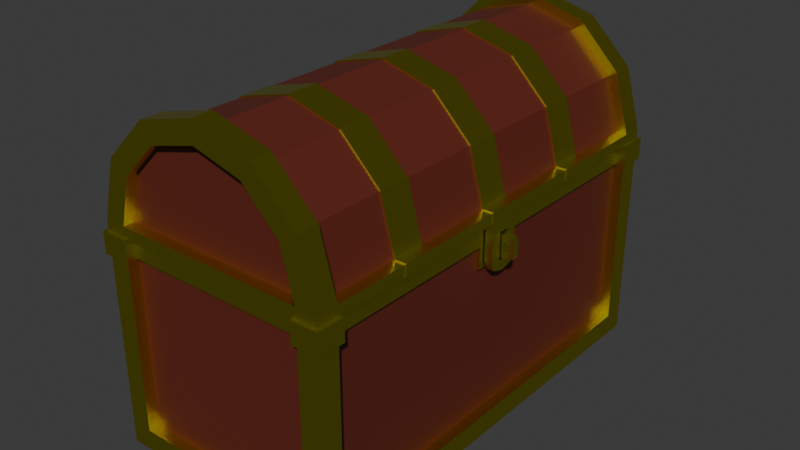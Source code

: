 # Source: Chest.blend  (saved by Blender 4.3.32; exported with 4.5.12 LTS)
import bpy
from mathutils import Matrix  # noqa: F401  (used for matrix-valued properties, if any)

bpy.ops.wm.read_factory_settings(use_empty=True)
scene = bpy.context.scene
scene.name = 'Scene'

# ---- collections
col_collection = bpy.data.collections.new('Collection'); scene.collection.children.link(col_collection)

# ---- materials (node trees are filled in below, after node groups)
mat_gold = bpy.data.materials.new('Gold')
mat_wood = bpy.data.materials.new('Wood')

# ---- material node trees
mat_gold.use_nodes = True; mat_gold.node_tree.nodes.clear()
_N = mat_gold.node_tree.nodes; _L = mat_gold.node_tree.links
n0 = _N.new('ShaderNodeBsdfPrincipled'); n0.name = 'Principled BSDF'; n0.location = (10, 300)
n0.inputs[0].default_value = (0.8001, 0.7569, 0.0, 1.0)
n0.inputs[1].default_value = 1.0
n0.inputs[2].default_value = 0.2642
n1 = _N.new('ShaderNodeOutputMaterial'); n1.name = 'Material Output'; n1.location = (300, 300)
_L.new(n0.outputs[0], n1.inputs[0])
n1.is_active_output = True
mat_wood.use_nodes = True; mat_wood.node_tree.nodes.clear()
_N = mat_wood.node_tree.nodes; _L = mat_wood.node_tree.links
n0 = _N.new('ShaderNodeBsdfPrincipled'); n0.name = 'Principled BSDF'; n0.location = (10, 300)
n0.inputs[0].default_value = (0.1233, 0.01965, 0.01054, 1.0)
n1 = _N.new('ShaderNodeOutputMaterial'); n1.name = 'Material Output'; n1.location = (300, 300)
_L.new(n0.outputs[0], n1.inputs[0])
n1.is_active_output = True

# ---- world
world_world = bpy.data.worlds.new('World'); scene.world = world_world
world_world.use_nodes = True; world_world.node_tree.nodes.clear()
_N = world_world.node_tree.nodes; _L = world_world.node_tree.links
n0 = _N.new('ShaderNodeOutputWorld'); n0.name = 'World Output'; n0.location = (300, 300)
n1 = _N.new('ShaderNodeBackground'); n1.name = 'Background'; n1.location = (10, 300)
n1.inputs[0].default_value = (0.05088, 0.05088, 0.05088, 1.0)
_L.new(n1.outputs[0], n0.inputs[0])
n0.is_active_output = True
world_world.color = (0.05088, 0.05088, 0.05088)
world_world.sun_shadow_jitter_overblur = 0.0

# ---- meshes
me_cube_023 = bpy.data.meshes.new('Cube.023')
me_cube_023.from_pydata([(-0.6929, 0.0, 0.4188), (-0.8473, 0.0, 2.404), (-0.5172, 1.5, 0.5559), (-0.6977, 1.5, 2.293), (0.6083, 0.0, 0.5235), (0.4539, 0.0, 2.508), (0.4587, 1.5, 0.6345), (0.2782, 1.5, 2.371), (-0.6628, 0.9367, 0.4423), (-1.122, 0.0, 1.819), (-0.8217, 0.9367, 2.385), (-0.7276, 1.61, 1.559), (-0.03782, 1.61, 0.5137), (-0.2012, 1.61, 2.413), (0.5466, 1.61, 1.379), (0.5827, 0.9367, 0.5425), (0.4238, 0.9367, 2.485), (0.9046, 0.0, 1.039), (-0.06195, 0.0, 0.2851), (-0.177, 0.0, 2.642), (-1.085, 0.9475, 1.822), (-0.09051, 1.84, 1.469), (0.867, 0.9475, 1.036), (-0.05892, 0.9475, 0.3138), (-0.1801, 0.9475, 2.613), (-0.327, 1.276, 1.048), (-0.3302, 1.311, 0.9667), (-0.3827, 1.395, 0.9175), (-0.4537, 1.48, 0.9288), (-0.5017, 1.514, 0.9939), (-0.4985, 1.48, 1.075), (-0.446, 1.395, 1.124), (-0.375, 1.311, 1.113), (-0.5172, -1.5, 0.5559), (-0.6977, -1.5, 2.293), (0.4587, -1.5, 0.6345), (0.2782, -1.5, 2.371), (-0.6628, -0.9367, 0.4423), (-0.8217, -0.9367, 2.385), (-0.7276, -1.61, 1.559), (-0.03782, -1.61, 0.5137), (-0.2012, -1.61, 2.413), (0.5466, -1.61, 1.379), (0.5827, -0.9367, 0.5425), (0.4238, -0.9367, 2.485), (-1.085, -0.9475, 1.822), (-0.09051, -1.84, 1.469), (0.867, -0.9475, 1.036), (-0.05892, -0.9475, 0.3138), (-0.1801, -0.9475, 2.613), (-0.327, -1.276, 1.048), (-0.3302, -1.311, 0.9667), (-0.3827, -1.395, 0.9175), (-0.4537, -1.48, 0.9288), (-0.5017, -1.514, 0.9939), (-0.4985, -1.48, 1.075), (-0.446, -1.395, 1.124), (-0.375, -1.311, 1.113)], [], [(0, 9, 20, 8), (9, 1, 10, 20), (20, 10, 3, 11), (8, 20, 11, 2), (2, 11, 21, 12), (11, 3, 13, 21), (21, 13, 7, 14), (12, 21, 14, 6), (6, 14, 22, 15), (14, 7, 16, 22), (22, 16, 5, 17), (15, 22, 17, 4), (2, 12, 23, 8), (12, 6, 15, 23), (23, 15, 4, 18), (8, 23, 18, 0), (7, 13, 24, 16), (13, 3, 10, 24), (24, 10, 1, 19), (16, 24, 19, 5), (26, 25, 32, 31, 30, 29, 28, 27), (0, 37, 45, 9), (9, 45, 38, 1), (45, 39, 34, 38), (37, 33, 39, 45), (33, 40, 46, 39), (39, 46, 41, 34), (46, 42, 36, 41), (40, 35, 42, 46), (35, 43, 47, 42), (42, 47, 44, 36), (47, 17, 5, 44), (43, 4, 17, 47), (33, 37, 48, 40), (40, 48, 43, 35), (48, 18, 4, 43), (37, 0, 18, 48), (36, 44, 49, 41), (41, 49, 38, 34), (49, 19, 1, 38), (44, 5, 19, 49), (51, 52, 53, 54, 55, 56, 57, 50)])
_uv = me_cube_023.uv_layers.new(name='UVMap')
_uv.uv.foreach_set('vector', [0.375, 0.0, 0.5, 0.0, 0.5, 0.125, 0.375, 0.125, 0.5, 0.0, 0.625, 0.0, 0.625, 0.125, 0.5, 0.125, 0.5, 0.125, 0.625, 0.125, 0.625, 0.25, 0.5, 0.25, 0.375, 0.125, 0.5, 0.125, 0.5, 0.25, 0.375, 0.25, 0.375, 0.25, 0.5, 0.25, 0.5, 0.375, 0.375, 0.375, 0.5, 0.25, 0.625, 0.25, 0.625, 0.375, 0.5, 0.375, 0.5, 0.375, 0.625, 0.375, 0.625, 0.5, 0.5, 0.5, 0.375, 0.375, 0.5, 0.375, 0.5, 0.5, 0.375, 0.5, 0.375, 0.5, 0.5, 0.5, 0.5, 0.625, 0.375, 0.625, 0.5, 0.5, 0.625, 0.5, 0.625, 0.625, 0.5, 0.625, 0.5, 0.625, 0.625, 0.625, 0.625, 0.75, 0.5, 0.75, 0.375, 0.625, 0.5, 0.625, 0.5, 0.75, 0.375, 0.75, 0.125, 0.5, 0.25, 0.5, 0.25, 0.625, 0.125, 0.625, 0.25, 0.5, 0.375, 0.5, 0.375, 0.625, 0.25, 0.625, 0.25, 0.625, 0.375, 0.625, 0.375, 0.75, 0.25, 0.75, 0.125, 0.625, 0.25, 0.625, 0.25, 0.75, 0.125, 0.75, 0.625, 0.5, 0.75, 0.5, 0.75, 0.625, 0.625, 0.625, 0.75, 0.5, 0.875, 0.5, 0.875, 0.625, 0.75, 0.625, 0.75, 0.625, 0.875, 0.625, 0.875, 0.75, 0.75, 0.75, 0.625, 0.625, 0.75, 0.625, 0.75, 0.75, 0.625, 0.75, 0.4197, 0.4197, 0.25, 0.49, 0.08029, 0.4197, 0.01, 0.25, 0.08029, 0.08029, 0.25, 0.01, 0.4197, 0.08029, 0.49, 0.25, 0.375, 0.0, 0.375, 0.125, 0.5, 0.125, 0.5, 0.0, 0.5, 0.0, 0.5, 0.125, 0.625, 0.125, 0.625, 0.0, 0.5, 0.125, 0.5, 0.25, 0.625, 0.25, 0.625, 0.125, 0.375, 0.125, 0.375, 0.25, 0.5, 0.25, 0.5, 0.125, 0.375, 0.25, 0.375, 0.375, 0.5, 0.375, 0.5, 0.25, 0.5, 0.25, 0.5, 0.375, 0.625, 0.375, 0.625, 0.25, 0.5, 0.375, 0.5, 0.5, 0.625, 0.5, 0.625, 0.375, 0.375, 0.375, 0.375, 0.5, 0.5, 0.5, 0.5, 0.375, 0.375, 0.5, 0.375, 0.625, 0.5, 0.625, 0.5, 0.5, 0.5, 0.5, 0.5, 0.625, 0.625, 0.625, 0.625, 0.5, 0.5, 0.625, 0.5, 0.75, 0.625, 0.75, 0.625, 0.625, 0.375, 0.625, 0.375, 0.75, 0.5, 0.75, 0.5, 0.625, 0.125, 0.5, 0.125, 0.625, 0.25, 0.625, 0.25, 0.5, 0.25, 0.5, 0.25, 0.625, 0.375, 0.625, 0.375, 0.5, 0.25, 0.625, 0.25, 0.75, 0.375, 0.75, 0.375, 0.625, 0.125, 0.625, 0.125, 0.75, 0.25, 0.75, 0.25, 0.625, 0.625, 0.5, 0.625, 0.625, 0.75, 0.625, 0.75, 0.5, 0.75, 0.5, 0.75, 0.625, 0.875, 0.625, 0.875, 0.5, 0.75, 0.625, 0.75, 0.75, 0.875, 0.75, 0.875, 0.625, 0.625, 0.625, 0.625, 0.75, 0.75, 0.75, 0.75, 0.625, 0.4197, 0.4197, 0.49, 0.25, 0.4197, 0.08029, 0.25, 0.01, 0.08029, 0.08029, 0.01, 0.25, 0.08029, 0.4197, 0.25, 0.49])
me_cube_023.materials.append(mat_gold)
me_cube_023.update()
me_cube_028 = bpy.data.meshes.new('Cube.028')
me_cube_028.from_pydata([(-0.0001459, -2.416e-06, -7.059e-07), (-0.000108, 0.15, 7.246e-07), (-0.0001459, -2.416e-06, -0.44), (-0.0001459, -2.416e-06, -0.34), (-0.000108, 0.15, -0.34), (-0.0001459, -2.416e-06, -0.09), (-0.000108, 0.15, -0.09), (-0.0001268, 0.045, -0.34), (-0.0001268, 0.045, -0.09), (-0.07015, -2.416e-06, -7.059e-07), (-0.07011, 0.15, 7.246e-07), (-0.07015, -2.416e-06, -0.44), (-0.07015, -2.416e-06, -0.34), (-0.07011, 0.15, -0.34), (-0.07015, -2.416e-06, -0.09), (-0.07011, 0.15, -0.09), (-0.07013, 0.045, -0.34), (-0.07013, 0.045, -0.09), (-0.000108, 0.15, -0.34), (-0.0001383, 0.03, -0.44), (-0.0001168, 0.1149, -0.4107), (-0.07014, 0.03, -0.44), (-0.07011, 0.15, -0.34), (-0.07012, 0.1149, -0.4107)], [], [(18, 22, 13, 4), (8, 7, 4, 6), (0, 5, 8, 6, 1), (3, 2, 19, 20, 18, 4, 7), (1, 10, 9, 0), (6, 15, 10, 1), (4, 13, 15, 6), (8, 17, 16, 7), (5, 14, 17, 8), (7, 16, 12, 3), (9, 10, 15, 13, 22, 23, 21, 11, 12, 16, 17, 14), (18, 20, 23, 22), (20, 19, 21, 23), (2, 11, 21, 19)])
_uv = me_cube_028.uv_layers.new(name='UVMap')
_uv.uv.foreach_set('vector', [0.625, 0.7187, 0.625, 0.7187, 0.625, 0.7187, 0.625, 0.7187, 0.625, 0.7344, 0.625, 0.7344, 0.625, 0.7187, 0.625, 0.7187, 0.625, 0.75, 0.625, 0.75, 0.625, 0.7344, 0.625, 0.7187, 0.625, 0.7187, 0.625, 0.75, 0.625, 0.75, 0.625, 0.7437, 0.625, 0.7211, 0.625, 0.7187, 0.625, 0.7187, 0.625, 0.7344, 0.625, 0.7187, 0.625, 0.7187, 0.625, 0.75, 0.625, 0.75, 0.625, 0.7187, 0.625, 0.7187, 0.625, 0.7187, 0.625, 0.7187, 0.625, 0.7187, 0.625, 0.7187, 0.625, 0.7187, 0.625, 0.7187, 0.625, 0.7344, 0.625, 0.7344, 0.625, 0.7344, 0.625, 0.7344, 0.625, 0.75, 0.625, 0.75, 0.625, 0.7344, 0.625, 0.7344, 0.625, 0.7344, 0.625, 0.7344, 0.625, 0.75, 0.625, 0.75, 0.625, 0.75, 0.625, 0.7187, 0.625, 0.7187, 0.625, 0.7187, 0.625, 0.7187, 0.625, 0.7211, 0.625, 0.7437, 0.625, 0.75, 0.625, 0.75, 0.625, 0.7344, 0.625, 0.7344, 0.625, 0.75, 0.625, 0.7187, 0.625, 0.7211, 0.625, 0.7211, 0.625, 0.7187, 0.625, 0.7211, 0.625, 0.7437, 0.625, 0.7437, 0.625, 0.7211, 0.625, 0.75, 0.625, 0.75, 0.625, 0.7437, 0.625, 0.7437])
me_cube_028.materials.append(mat_gold)
me_cube_028.update()
me_cube_029 = bpy.data.meshes.new('Cube.029')
me_cube_029.from_pydata([(0.13, 2.0, 0.1), (1.93, 2.0, 0.1), (2.03, 1.9, 0.1), (0.03, 1.9, 0.1), (1.03, 2.0, 1.001), (0.2501, 2.0, 0.5503), (0.5797, 2.0, 0.8799), (1.48, 2.0, 0.8799), (1.81, 2.0, 0.5503), (1.03, 1.9, 1.1), (0.53, 1.9, 0.966), (0.164, 1.9, 0.6), (1.53, 1.9, 0.966), (1.896, 1.9, 0.6), (2.13, 2.0, 0.1), (2.13, 1.9, 0.1), (1.98, 1.9, 0.6483), (1.98, 2.0, 0.6483), (1.578, 1.9, 1.05), (1.578, 2.0, 1.05), (-0.07, 2.0, 0.1), (-0.07, 1.9, 0.1), (1.03, 2.0, 1.197), (1.03, 1.9, 1.197), (0.08032, 2.0, 0.6483), (0.08032, 1.9, 0.6483), (0.4817, 2.0, 1.05), (0.4817, 1.9, 1.05), (0.08032, 2.1, 0.6483), (-0.07, 2.1, 0.1), (1.03, 2.1, 1.1), (0.53, 2.1, 0.966), (0.164, 2.1, 0.6), (1.896, 2.1, 0.6), (1.53, 2.1, 0.966), (2.13, 2.1, 0.1), (1.98, 2.1, 0.6483), (0.03, 2.1, 0.1), (2.03, 2.1, 0.1), (1.578, 2.1, 1.05), (1.03, 2.1, 1.197), (0.4817, 2.1, 1.05), (1.03, 2.1, 1.001), (0.5797, 2.1, 0.8799), (0.2501, 2.1, 0.5503), (1.81, 2.1, 0.5503), (1.48, 2.1, 0.8799), (0.13, 2.1, 0.1), (1.93, 2.1, 0.1), (0.13, 0.0, 0.1), (1.93, 0.0, 0.1), (1.03, 0.0, 1.001), (0.2501, 0.0, 0.5503), (0.5797, 0.0, 0.8799), (1.48, 0.0, 0.8799), (1.81, 0.0, 0.5503), (1.81, 1.9, 0.5503), (1.93, 1.9, 0.1), (1.48, 1.9, 0.8799), (0.5797, 1.9, 0.8799), (1.03, 1.9, 1.001), (0.13, 1.9, 0.1), (0.2501, 1.9, 0.5503), (-0.07, 2.1, 0.0), (-0.07, 2.0, 0.0), (2.13, 2.0, 0.0), (2.13, 1.9, 0.0), (2.03, 1.9, 0.0), (0.03, 1.9, 0.0), (0.03, 0.0, 0.0), (-0.07, 1.9, 0.0), (2.03, 0.0, 0.0), (1.93, 2.1, 0.0), (1.93, 2.0, 0.0), (2.13, 2.1, 0.0), (0.13, 2.0, 0.0), (0.13, 2.1, 0.0), (2.03, 2.1, 0.0), (0.03, 2.1, 0.0), (1.93, 1.9, 0.0), (1.93, 0.0, 0.0), (0.13, 1.9, 0.0), (0.13, 0.0, 0.0), (1.03, 0.15, 1.1), (1.03, 0.9, 1.1), (1.03, 1.2, 1.1), (0.53, 1.2, 0.966), (0.53, 0.9, 0.966), (0.53, 0.15, 0.966), (0.164, 1.2, 0.6), (0.164, 0.9, 0.6), (0.164, 0.15, 0.6), (1.53, 0.15, 0.966), (1.53, 0.9, 0.966), (1.53, 1.2, 0.966), (1.896, 0.15, 0.6), (1.896, 0.9, 0.6), (1.896, 1.2, 0.6), (0.03, 1.2, 0.1), (0.03, 0.9, 0.1), (0.03, 0.15, 0.1), (2.03, 0.15, 0.1), (2.03, 0.9, 0.1), (2.03, 1.2, 0.1), (1.93, 1.2, 0.1), (1.93, 0.9, 0.1), (1.93, 0.15, 0.1), (1.03, 1.2, 1.001), (1.03, 0.9, 1.001), (1.03, 0.15, 1.001), (0.2501, 1.2, 0.5503), (0.2501, 0.9, 0.5503), (0.2501, 0.15, 0.5503), (1.81, 0.15, 0.5503), (1.81, 0.9, 0.5503), (1.81, 1.2, 0.5503), (1.48, 0.15, 0.8799), (1.48, 0.9, 0.8799), (1.48, 1.2, 0.8799), (0.5797, 0.15, 0.8799), (0.5797, 0.9, 0.8799), (0.5797, 1.2, 0.8799), (0.13, 0.15, 0.1), (0.13, 0.9, 0.1), (0.13, 1.2, 0.1), (0.03, 1.2, 0.0), (0.03, 0.9, 0.0), (0.03, 0.15, 0.0), (2.03, 0.15, 0.0), (2.03, 0.9, 0.0), (2.03, 1.2, 0.0), (1.93, 1.2, 0.0), (1.93, 0.9, 0.0), (1.93, 0.15, 0.0), (0.13, 0.15, 0.0), (0.13, 0.9, 0.0), (0.13, 1.2, 0.0), (-0.06996, 1.2, 0.1), (-0.06993, 0.9, 0.1), (-0.06989, 0.15, 0.1), (2.13, 0.15, 0.1), (2.13, 0.9, 0.1), (2.13, 1.2, 0.1), (2.13, 0.15, 0.0), (2.13, 0.9, 0.0), (2.13, 1.2, 0.0), (-0.06996, 1.2, 0.0), (-0.06993, 0.9, 0.0), (-0.06989, 0.15, 0.0), (2.06, 0.0, 0.0), (7.251e-05, 0.0, 0.0), (1.815e-05, 1.2, 0.0), (3.627e-05, 0.9, 0.0), (5.439e-05, 0.15, 0.0), (2.06, 0.15, 0.0), (2.06, 0.9, 0.0), (2.06, 1.2, 0.0), (0.5248, 0.0, 0.975), (1.03, 0.0, 1.11), (0.5248, 0.15, 0.975), (0.155, 0.0, 0.6052), (0.155, 0.15, 0.6052), (0.02233, 0.0, 0.11), (1.535, 0.0, 0.975), (1.905, 0.0, 0.6052), (2.038, 0.0, 0.11), (0.02233, 0.15, 0.11), (-0.07985, -2.416e-06, -0.01), (-0.07985, -2.416e-06, 0.11), (2.14, -2.416e-06, 0.11), (2.14, -2.416e-06, -0.01), (-0.07989, 0.15, 0.11), (-0.07989, 0.15, -0.009999), (1.03, 0.15, 1.11), (1.03, 0.9, 1.11), (1.03, 1.2, 1.11), (0.5248, 1.2, 0.975), (0.5248, 0.9, 0.975), (0.155, 1.2, 0.6052), (0.155, 0.9, 0.6052), (1.535, 0.15, 0.975), (1.535, 0.9, 0.975), (1.535, 1.2, 0.975), (1.905, 0.15, 0.6052), (1.905, 0.9, 0.6052), (1.905, 1.2, 0.6052), (0.02233, 1.2, 0.11), (0.02233, 0.9, 0.11), (2.038, 0.15, 0.11), (2.038, 0.9, 0.11), (2.038, 1.2, 0.11), (-0.07996, 1.2, 0.11), (-0.07993, 0.9, 0.11), (2.14, 0.15, 0.11), (2.14, 0.9, 0.11), (2.14, 1.2, 0.11), (2.14, 0.15, -0.009999), (2.14, 0.9, -0.01), (2.14, 1.2, -0.01), (-0.07996, 1.2, -0.01), (-0.07993, 0.9, -0.01), (-0.009982, 1.2, -0.01), (-0.009964, 0.9, -0.01), (-0.009945, 0.15, -0.01), (2.06, 0.15, -0.01), (2.06, 0.9, -0.01), (2.06, 1.2, -0.01), (2.06, 0.0, -0.01), (-0.009928, -1.208e-06, -0.01)], [], [(6, 5, 44, 43), (24, 26, 41, 28), (1, 0, 5, 6, 4, 7, 8), (4, 6, 43, 42), (17, 14, 35, 36), (93, 96, 184, 181), (148, 153, 203, 172), (97, 94, 182, 185), (89, 11, 3, 98), (86, 10, 11, 89), (85, 9, 10, 86), (20, 24, 28, 29), (19, 17, 36, 39), (17, 16, 15, 14), (13, 2, 15, 16), (19, 18, 16, 17), (7, 4, 42, 46), (12, 13, 16, 18), (22, 23, 18, 19), (9, 12, 18, 23), (25, 24, 20, 21), (3, 11, 25, 21), (27, 26, 24, 25), (11, 10, 27, 25), (23, 22, 26, 27), (10, 9, 23, 27), (26, 22, 40, 41), (22, 19, 39, 40), (1, 8, 45, 48), (5, 0, 47, 44), (30, 31, 41, 40), (32, 37, 29, 28), (34, 30, 40, 39), (38, 33, 36, 35), (33, 34, 39, 36), (31, 32, 28, 41), (42, 43, 31, 30), (43, 44, 32, 31), (45, 46, 34, 33), (44, 47, 37, 32), (48, 45, 33, 38), (46, 42, 30, 34), (8, 7, 46, 45), (113, 106, 50, 55), (116, 113, 55, 54), (119, 109, 51, 53), (109, 116, 54, 51), (122, 112, 52, 49), (119, 53, 52, 112), (6, 5, 62, 59), (0, 5, 62, 61), (4, 7, 58, 60), (6, 4, 60, 59), (7, 8, 56, 58), (8, 1, 57, 56), (20, 29, 63, 64), (0, 1, 48, 47), (38, 35, 74, 77), (61, 57, 56, 58, 60, 59, 62), (127, 134, 82, 69), (130, 131, 79, 67), (63, 78, 76, 75, 81, 68, 70, 64), (66, 67, 79, 73, 72, 77, 74, 65), (75, 73, 79, 81), (122, 49, 82, 134), (21, 20, 64, 70), (14, 15, 66, 65), (130, 67, 66, 145, 156), (29, 37, 78, 63), (37, 47, 76, 78), (104, 57, 79, 131), (35, 14, 65, 74), (57, 61, 81, 79), (48, 38, 77, 72), (47, 48, 72, 76), (137, 21, 70, 146), (152, 147, 200, 202), (73, 75, 76, 72), (101, 95, 183, 188), (146, 151, 201, 199), (98, 3, 21, 137), (96, 102, 189, 184), (100, 99, 138, 139), (140, 101, 188, 193), (2, 103, 142, 15), (103, 97, 185, 190), (102, 101, 140, 141), (68, 125, 151, 146, 70), (155, 144, 143, 154, 128, 129), (15, 142, 145, 66), (102, 141, 194, 189), (141, 140, 143, 144), (139, 138, 147, 148), (89, 98, 186, 178), (50, 106, 133, 80), (106, 105, 132, 133), (105, 104, 131, 132), (142, 103, 190, 195), (99, 90, 179, 187), (61, 124, 136, 81), (124, 123, 135, 136), (123, 122, 134, 135), (71, 80, 133, 128), (128, 133, 132, 129), (129, 132, 131, 130), (68, 81, 136, 125), (125, 136, 135, 126), (126, 135, 134, 127), (59, 121, 110, 62), (121, 120, 111, 110), (120, 119, 112, 111), (61, 62, 110, 124), (124, 110, 111, 123), (123, 111, 112, 122), (60, 58, 118, 107), (107, 118, 117, 108), (108, 117, 116, 109), (59, 60, 107, 121), (121, 107, 108, 120), (120, 108, 109, 119), (58, 56, 115, 118), (118, 115, 114, 117), (117, 114, 113, 116), (56, 57, 104, 115), (115, 104, 105, 114), (114, 105, 106, 113), (83, 84, 87, 88), (98, 137, 191, 186), (91, 100, 166, 161), (88, 87, 90, 91), (91, 90, 99, 100), (138, 99, 187, 192), (13, 97, 103, 2), (86, 89, 178, 176), (96, 95, 101, 102), (12, 94, 97, 13), (93, 92, 95, 96), (9, 85, 94, 12), (100, 139, 171, 166), (84, 83, 92, 93), (129, 130, 156, 155), (71, 128, 154, 149), (125, 126, 152, 151), (127, 69, 150, 153), (153, 148, 147, 152, 126, 127), (173, 158, 163, 180), (180, 163, 164, 183), (183, 164, 165, 188), (193, 169, 170, 196), (203, 208, 167, 172), (188, 165, 169, 193), (162, 166, 171, 168), (187, 186, 191, 192), (190, 189, 194, 195), (201, 202, 200, 199), (195, 194, 197, 198), (168, 171, 172, 167), (192, 191, 199, 200), (207, 204, 196, 170), (205, 206, 198, 197), (158, 173, 159, 157), (174, 175, 176, 177), (157, 159, 161, 160), (177, 176, 178, 179), (160, 161, 166, 162), (179, 178, 186, 187), (185, 184, 189, 190), (182, 181, 184, 185), (175, 174, 181, 182), (145, 142, 195, 198), (95, 92, 180, 183), (141, 144, 197, 194), (94, 85, 175, 182), (143, 140, 193, 196), (84, 93, 181, 174), (139, 148, 172, 171), (92, 83, 173, 180), (147, 138, 192, 200), (137, 146, 199, 191), (154, 143, 196, 204), (144, 155, 205, 197), (156, 145, 198, 206), (155, 156, 206, 205), (83, 88, 159, 173), (87, 84, 174, 177), (149, 154, 204, 207), (85, 86, 176, 175), (88, 91, 161, 159), (90, 87, 177, 179)])
me_cube_029.polygons.foreach_set('material_index', [0, 0, 1, 0, 0, 0, 0, 0, 1, 1, 1, 0, 0, 0, 0, 0, 0, 0, 0, 0, 0, 0, 0, 0, 0, 0, 0, 0, 0, 0, 0, 0, 0, 0, 0, 0, 0, 0, 0, 0, 0, 0, 0, 0, 0, 0, 0, 0, 0, 0, 0, 0, 0, 0, 0, 0, 0, 0, 0, 0, 0, 0, 0, 0, 0, 0, 0, 0, 0, 0, 0, 0, 0, 0, 0, 0, 0, 0, 0, 0, 0, 0, 0, 0, 0, 0, 0, 0, 0, 0, 0, 0, 0, 0, 0, 0, 0, 0, 0, 0, 0, 0, 0, 0, 0, 0, 0, 0, 1, 0, 1, 1, 0, 1, 1, 0, 1, 1, 0, 1, 1, 0, 1, 1, 0, 1, 1, 0, 0, 1, 1, 0, 1, 0, 1, 1, 1, 1, 0, 1, 0, 0, 0, 0, 0, 0, 0, 0, 0, 0, 0, 0, 0, 0, 0, 0, 0, 0, 0, 0, 0, 0, 0, 0, 0, 0, 0, 0, 0, 0, 0, 0, 0, 0, 0, 0, 0, 0, 0, 0, 0, 0, 0, 0, 0, 0, 0, 0, 0])
_uv = me_cube_029.uv_layers.new(name='UVMap')
_uv.uv.foreach_set('vector', [0.625, 0.3187, 0.625, 0.2775, 0.625, 0.2775, 0.625, 0.3187, 0.625, 0.25, 0.625, 0.25, 0.625, 0.25, 0.625, 0.25, 0.625, 0.4734, 0.625, 0.2657, 0.625, 0.2775, 0.625, 0.3187, 0.625, 0.375, 0.625, 0.4313, 0.625, 0.4725, 0.625, 0.375, 0.625, 0.3187, 0.625, 0.3187, 0.625, 0.375, 0.625, 0.5, 0.625, 0.5, 0.625, 0.5, 0.625, 0.5, 0.6875, 0.6875, 0.625, 0.6875, 0.625, 0.6875, 0.6875, 0.6875, 0.625, 0.03125, 0.625, 0.03125, 0.625, 0.03125, 0.625, 0.03125, 0.625, 0.6562, 0.6875, 0.6562, 0.6875, 0.6562, 0.625, 0.6562, 0.625, 0.09375, 0.625, 0.125, 0.625, 0.125, 0.625, 0.09375, 0.625, 0.09375, 0.625, 0.125, 0.625, 0.125, 0.625, 0.09375, 0.75, 0.6562, 0.75, 0.625, 0.875, 0.625, 0.875, 0.6562, 0.625, 0.25, 0.625, 0.25, 0.625, 0.25, 0.625, 0.25, 0.6875, 0.5, 0.625, 0.5, 0.625, 0.5, 0.6875, 0.5, 0.625, 0.5, 0.625, 0.625, 0.625, 0.625, 0.625, 0.5, 0.625, 0.625, 0.625, 0.625, 0.625, 0.625, 0.625, 0.625, 0.6875, 0.5, 0.6875, 0.625, 0.625, 0.625, 0.625, 0.5, 0.625, 0.4313, 0.625, 0.375, 0.625, 0.375, 0.625, 0.4313, 0.6875, 0.625, 0.625, 0.625, 0.625, 0.625, 0.6875, 0.625, 0.75, 0.5, 0.75, 0.625, 0.6875, 0.625, 0.6875, 0.5, 0.75, 0.625, 0.6875, 0.625, 0.6875, 0.625, 0.75, 0.625, 0.625, 0.125, 0.625, 0.25, 0.625, 0.25, 0.625, 0.125, 0.625, 0.125, 0.625, 0.125, 0.625, 0.125, 0.625, 0.125, 0.625, 0.125, 0.625, 0.25, 0.625, 0.25, 0.625, 0.125, 0.625, 0.125, 0.625, 0.125, 0.625, 0.125, 0.625, 0.125, 0.75, 0.625, 0.75, 0.5, 0.875, 0.5, 0.875, 0.625, 0.875, 0.625, 0.75, 0.625, 0.75, 0.625, 0.875, 0.625, 0.875, 0.5, 0.75, 0.5, 0.75, 0.5, 0.875, 0.5, 0.75, 0.5, 0.6875, 0.5, 0.6875, 0.5, 0.75, 0.5, 0.625, 0.4734, 0.625, 0.4725, 0.625, 0.4725, 0.625, 0.4734, 0.625, 0.2775, 0.625, 0.2657, 0.625, 0.2657, 0.625, 0.2775, 0.625, 0.375, 0.625, 0.3125, 0.625, 0.3125, 0.625, 0.375, 0.625, 0.2667, 0.625, 0.25, 0.625, 0.25, 0.625, 0.2667, 0.625, 0.4375, 0.625, 0.375, 0.625, 0.375, 0.625, 0.4375, 0.625, 0.5, 0.625, 0.4833, 0.625, 0.4833, 0.625, 0.5, 0.625, 0.4833, 0.625, 0.4375, 0.625, 0.4375, 0.625, 0.4833, 0.625, 0.3125, 0.625, 0.2667, 0.625, 0.2667, 0.625, 0.3125, 0.625, 0.375, 0.625, 0.3187, 0.625, 0.3125, 0.625, 0.375, 0.625, 0.3187, 0.625, 0.2775, 0.625, 0.2667, 0.625, 0.3125, 0.625, 0.4725, 0.625, 0.4313, 0.625, 0.4375, 0.625, 0.4833, 0.625, 0.2775, 0.625, 0.2657, 0.625, 0.25, 0.625, 0.2667, 0.625, 0.4843, 0.625, 0.4725, 0.625, 0.4833, 0.625, 0.5, 0.625, 0.4313, 0.625, 0.375, 0.625, 0.375, 0.625, 0.4375, 0.625, 0.4725, 0.625, 0.4313, 0.625, 0.4313, 0.625, 0.4725, 0.625, 0.4725, 0.625, 0.4734, 0.625, 0.4734, 0.625, 0.4725, 0.625, 0.4313, 0.625, 0.4725, 0.625, 0.4725, 0.625, 0.4313, 0.625, 0.3187, 0.625, 0.375, 0.625, 0.375, 0.625, 0.3187, 0.625, 0.375, 0.625, 0.4313, 0.625, 0.4313, 0.625, 0.375, 0.625, 0.2657, 0.625, 0.2775, 0.625, 0.2775, 0.625, 0.2657, 0.625, 0.3187, 0.625, 0.3187, 0.625, 0.2775, 0.625, 0.2775, 0.625, 0.3187, 0.625, 0.2775, 0.625, 0.2775, 0.625, 0.3187, 0.625, 0.2657, 0.625, 0.2775, 0.625, 0.2775, 0.625, 0.2657, 0.625, 0.375, 0.625, 0.4313, 0.625, 0.4313, 0.625, 0.375, 0.625, 0.3187, 0.625, 0.375, 0.625, 0.375, 0.625, 0.3187, 0.625, 0.4313, 0.625, 0.4725, 0.625, 0.4725, 0.625, 0.4313, 0.625, 0.4725, 0.625, 0.4734, 0.625, 0.4734, 0.625, 0.4725, 0.625, 0.25, 0.625, 0.25, 0.625, 0.25, 0.625, 0.25, 0.625, 0.2657, 0.625, 0.4734, 0.625, 0.4734, 0.625, 0.2657, 0.625, 0.5, 0.625, 0.5, 0.625, 0.5, 0.625, 0.5, 0.0, 0.0, 0.0, 0.0, 0.0, 0.0, 0.0, 0.0, 0.0, 0.0, 0.0, 0.0, 0.0, 0.0, 0.625, 0.03125, 0.625, 0.2657, 0.625, 0.2657, 0.625, 0.0, 0.625, 0.6562, 0.625, 0.4734, 0.625, 0.4734, 0.625, 0.625, 0.625, 0.25, 0.625, 0.25, 0.625, 0.2657, 0.625, 0.2657, 0.625, 0.2657, 0.625, 0.125, 0.625, 0.125, 0.625, 0.25, 0.625, 0.625, 0.625, 0.625, 0.625, 0.4734, 0.625, 0.4734, 0.625, 0.4734, 0.625, 0.5, 0.625, 0.5, 0.625, 0.5, 0.625, 0.2657, 0.625, 0.4734, 0.625, 0.4734, 0.625, 0.2657, 0.625, 0.2657, 0.625, 0.2657, 0.625, 0.2657, 0.625, 0.2657, 0.625, 0.125, 0.625, 0.25, 0.625, 0.25, 0.625, 0.125, 0.625, 0.5, 0.625, 0.625, 0.625, 0.625, 0.625, 0.5, 0.625, 0.6562, 0.625, 0.625, 0.625, 0.625, 0.625, 0.6562, 0.625, 0.6562, 0.625, 0.25, 0.625, 0.25, 0.625, 0.25, 0.625, 0.25, 0.625, 0.25, 0.625, 0.2657, 0.625, 0.2657, 0.625, 0.25, 0.625, 0.4734, 0.625, 0.4734, 0.625, 0.4734, 0.625, 0.4734, 0.625, 0.5, 0.625, 0.5, 0.625, 0.5, 0.625, 0.5, 0.0, 0.0, 0.0, 0.0, 0.0, 0.0, 0.0, 0.0, 0.625, 0.4843, 0.625, 0.5, 0.625, 0.5, 0.625, 0.4843, 0.625, 0.2657, 0.625, 0.4734, 0.625, 0.4734, 0.625, 0.2657, 0.625, 0.09375, 0.625, 0.125, 0.625, 0.125, 0.625, 0.09375, 0.625, 0.0625, 0.625, 0.0625, 0.625, 0.0625, 0.625, 0.0625, 0.625, 0.4734, 0.625, 0.2657, 0.625, 0.2657, 0.625, 0.4734, 0.625, 0.7188, 0.625, 0.7188, 0.625, 0.7188, 0.625, 0.7188, 0.625, 0.09375, 0.625, 0.09375, 0.625, 0.09375, 0.625, 0.09375, 0.625, 0.09375, 0.625, 0.125, 0.625, 0.125, 0.625, 0.09375, 0.625, 0.6875, 0.625, 0.6875, 0.625, 0.6875, 0.625, 0.6875, 0.625, 0.03125, 0.625, 0.0625, 0.625, 0.0625, 0.625, 0.03125, 0.625, 0.7188, 0.625, 0.7188, 0.625, 0.7188, 0.625, 0.7188, 0.625, 0.625, 0.625, 0.6562, 0.625, 0.6562, 0.625, 0.625, 0.625, 0.6562, 0.625, 0.6562, 0.625, 0.6562, 0.625, 0.6562, 0.625, 0.6875, 0.625, 0.7188, 0.625, 0.7188, 0.625, 0.6875, 0.625, 0.125, 0.625, 0.09375, 0.625, 0.09375, 0.625, 0.09375, 0.625, 0.125, 0.625, 0.6875, 0.625, 0.6875, 0.625, 0.7187, 0.625, 0.7188, 0.625, 0.7188, 0.625, 0.6875, 0.625, 0.625, 0.625, 0.6562, 0.625, 0.6562, 0.625, 0.625, 0.625, 0.6875, 0.625, 0.6875, 0.625, 0.6875, 0.625, 0.6875, 0.625, 0.6875, 0.625, 0.7188, 0.625, 0.7187, 0.625, 0.6875, 0.625, 0.03125, 0.625, 0.0625, 0.625, 0.0625, 0.625, 0.03125, 0.625, 0.09375, 0.625, 0.09375, 0.625, 0.09375, 0.625, 0.09375, 0.625, 0.4734, 0.625, 0.4734, 0.625, 0.4734, 0.625, 0.4734, 0.625, 0.4734, 0.625, 0.4734, 0.625, 0.4734, 0.625, 0.4734, 0.625, 0.4734, 0.625, 0.4734, 0.625, 0.4734, 0.625, 0.4734, 0.625, 0.6562, 0.625, 0.6562, 0.625, 0.6562, 0.625, 0.6562, 0.625, 0.0625, 0.625, 0.0625, 0.625, 0.0625, 0.625, 0.0625, 0.625, 0.2657, 0.625, 0.2657, 0.625, 0.2657, 0.625, 0.2657, 0.625, 0.2657, 0.625, 0.2657, 0.625, 0.2657, 0.625, 0.2657, 0.625, 0.2657, 0.625, 0.2657, 0.625, 0.2657, 0.625, 0.2657, 0.625, 0.75, 0.625, 0.4734, 0.625, 0.4734, 0.625, 0.7188, 0.625, 0.7188, 0.625, 0.4734, 0.625, 0.4734, 0.625, 0.6875, 0.625, 0.6875, 0.625, 0.4734, 0.625, 0.4734, 0.625, 0.6562, 0.625, 0.125, 0.625, 0.2657, 0.625, 0.2657, 0.625, 0.09375, 0.625, 0.09375, 0.625, 0.2657, 0.625, 0.2657, 0.625, 0.0625, 0.625, 0.0625, 0.625, 0.2657, 0.625, 0.2657, 0.625, 0.03125, 0.625, 0.3187, 0.625, 0.3187, 0.625, 0.2775, 0.625, 0.2775, 0.625, 0.3187, 0.625, 0.3187, 0.625, 0.2775, 0.625, 0.2775, 0.625, 0.3187, 0.625, 0.3187, 0.625, 0.2775, 0.625, 0.2775, 0.625, 0.2657, 0.625, 0.2775, 0.625, 0.2775, 0.625, 0.2657, 0.625, 0.2657, 0.625, 0.2775, 0.625, 0.2775, 0.625, 0.2657, 0.625, 0.2657, 0.625, 0.2775, 0.625, 0.2775, 0.625, 0.2657, 0.625, 0.375, 0.625, 0.4313, 0.625, 0.4313, 0.625, 0.375, 0.625, 0.375, 0.625, 0.4313, 0.625, 0.4313, 0.625, 0.375, 0.625, 0.375, 0.625, 0.4313, 0.625, 0.4313, 0.625, 0.375, 0.625, 0.3187, 0.625, 0.375, 0.625, 0.375, 0.625, 0.3187, 0.625, 0.3187, 0.625, 0.375, 0.625, 0.375, 0.625, 0.3187, 0.625, 0.3187, 0.625, 0.375, 0.625, 0.375, 0.625, 0.3187, 0.625, 0.4313, 0.625, 0.4725, 0.625, 0.4725, 0.625, 0.4313, 0.625, 0.4313, 0.625, 0.4725, 0.625, 0.4725, 0.625, 0.4313, 0.625, 0.4313, 0.625, 0.4725, 0.625, 0.4725, 0.625, 0.4313, 0.625, 0.4725, 0.625, 0.4734, 0.625, 0.4734, 0.625, 0.4725, 0.625, 0.4725, 0.625, 0.4734, 0.625, 0.4734, 0.625, 0.4725, 0.625, 0.4725, 0.625, 0.4734, 0.625, 0.4734, 0.625, 0.4725, 0.75, 0.7188, 0.75, 0.6875, 0.875, 0.6875, 0.875, 0.7188, 0.625, 0.09375, 0.625, 0.09375, 0.625, 0.09375, 0.625, 0.09375, 0.625, 0.03125, 0.625, 0.03125, 0.625, 0.03125, 0.625, 0.03125, 0.625, 0.03125, 0.625, 0.0625, 0.625, 0.0625, 0.625, 0.03125, 0.625, 0.03125, 0.625, 0.0625, 0.625, 0.0625, 0.625, 0.03125, 0.625, 0.0625, 0.625, 0.0625, 0.625, 0.0625, 0.625, 0.0625, 0.625, 0.625, 0.625, 0.6562, 0.625, 0.6562, 0.625, 0.625, 0.625, 0.09375, 0.625, 0.09375, 0.625, 0.09375, 0.625, 0.09375, 0.625, 0.6875, 0.625, 0.7188, 0.625, 0.7188, 0.625, 0.6875, 0.6875, 0.625, 0.6875, 0.6562, 0.625, 0.6562, 0.625, 0.625, 0.6875, 0.6875, 0.6875, 0.7188, 0.625, 0.7188, 0.625, 0.6875, 0.75, 0.625, 0.75, 0.6562, 0.6875, 0.6562, 0.6875, 0.625, 0.625, 0.03125, 0.625, 0.03125, 0.625, 0.03125, 0.625, 0.03125, 0.75, 0.6875, 0.75, 0.7188, 0.6875, 0.7188, 0.6875, 0.6875, 0.625, 0.6875, 0.625, 0.6562, 0.625, 0.6562, 0.625, 0.6875, 0.625, 0.75, 0.625, 0.7188, 0.625, 0.7188, 0.625, 0.75, 0.625, 0.09375, 0.625, 0.0625, 0.625, 0.0625, 0.625, 0.09375, 0.625, 0.03125, 0.625, 0.0, 0.625, 0.0, 0.625, 0.03125, 0.625, 0.03125, 0.625, 0.03125, 0.625, 0.0625, 0.625, 0.0625, 0.625, 0.0625, 0.625, 0.03125, 0.75, 0.7188, 0.75, 0.75, 0.6875, 0.75, 0.6875, 0.7188, 0.6875, 0.7188, 0.6875, 0.75, 0.625, 0.75, 0.625, 0.7188, 0.625, 0.7188, 0.625, 0.75, 0.625, 0.75, 0.625, 0.7188, 0.625, 0.7188, 0.625, 0.75, 0.625, 0.75, 0.625, 0.7187, 0.625, 0.03125, 0.625, 0.0, 0.625, 0.0, 0.625, 0.03125, 0.625, 0.7188, 0.625, 0.75, 0.625, 0.75, 0.625, 0.7188, 0.625, 0.0, 0.625, 0.03125, 0.625, 0.03125, 0.625, 0.0, 0.625, 0.0625, 0.625, 0.09375, 0.625, 0.09375, 0.625, 0.0625, 0.625, 0.6562, 0.625, 0.6875, 0.625, 0.6875, 0.625, 0.6562, 0.625, 0.09375, 0.625, 0.0625, 0.625, 0.0625, 0.625, 0.09375, 0.625, 0.6562, 0.625, 0.6875, 0.625, 0.6875, 0.625, 0.6562, 0.625, 0.0, 0.625, 0.03125, 0.625, 0.03125, 0.625, 0.0, 0.625, 0.0625, 0.625, 0.09375, 0.625, 0.09375, 0.625, 0.0625, 0.625, 0.75, 0.625, 0.7188, 0.625, 0.7187, 0.625, 0.75, 0.625, 0.6875, 0.625, 0.6562, 0.625, 0.6562, 0.625, 0.6875, 0.75, 0.75, 0.75, 0.7188, 0.875, 0.7188, 0.875, 0.75, 0.75, 0.6875, 0.75, 0.6562, 0.875, 0.6562, 0.875, 0.6875, 0.625, 0.0, 0.625, 0.03125, 0.625, 0.03125, 0.625, 0.0, 0.625, 0.0625, 0.625, 0.09375, 0.625, 0.09375, 0.625, 0.0625, 0.625, 0.0, 0.625, 0.03125, 0.625, 0.03125, 0.625, 0.0, 0.625, 0.0625, 0.625, 0.09375, 0.625, 0.09375, 0.625, 0.0625, 0.625, 0.6562, 0.625, 0.6875, 0.625, 0.6875, 0.625, 0.6562, 0.6875, 0.6562, 0.6875, 0.6875, 0.625, 0.6875, 0.625, 0.6562, 0.75, 0.6562, 0.75, 0.6875, 0.6875, 0.6875, 0.6875, 0.6562, 0.625, 0.6562, 0.625, 0.6562, 0.625, 0.6562, 0.625, 0.6562, 0.625, 0.7188, 0.6875, 0.7188, 0.6875, 0.7188, 0.625, 0.7188, 0.625, 0.6875, 0.625, 0.6875, 0.625, 0.6875, 0.625, 0.6875, 0.6875, 0.6562, 0.75, 0.6562, 0.75, 0.6562, 0.6875, 0.6562, 0.625, 0.7187, 0.625, 0.7188, 0.625, 0.7188, 0.625, 0.7187, 0.75, 0.6875, 0.6875, 0.6875, 0.6875, 0.6875, 0.75, 0.6875, 0.625, 0.03125, 0.625, 0.03125, 0.625, 0.03125, 0.625, 0.03125, 0.6875, 0.7188, 0.75, 0.7188, 0.75, 0.7188, 0.6875, 0.7188, 0.625, 0.0625, 0.625, 0.0625, 0.625, 0.0625, 0.625, 0.0625, 0.625, 0.09375, 0.625, 0.09375, 0.625, 0.09375, 0.625, 0.09375, 0.625, 0.7188, 0.625, 0.7187, 0.625, 0.7187, 0.625, 0.7188, 0.625, 0.6875, 0.625, 0.6875, 0.625, 0.6875, 0.625, 0.6875, 0.625, 0.6562, 0.625, 0.6562, 0.625, 0.6562, 0.625, 0.6562, 0.625, 0.6875, 0.625, 0.6562, 0.625, 0.6562, 0.625, 0.6875, 0.75, 0.7188, 0.875, 0.7188, 0.875, 0.7188, 0.75, 0.7188, 0.875, 0.6875, 0.75, 0.6875, 0.75, 0.6875, 0.875, 0.6875, 0.625, 0.75, 0.625, 0.7188, 0.625, 0.7188, 0.625, 0.75, 0.75, 0.6562, 0.875, 0.6562, 0.875, 0.6562, 0.75, 0.6562, 0.625, 0.03125, 0.625, 0.03125, 0.625, 0.03125, 0.625, 0.03125, 0.625, 0.0625, 0.625, 0.0625, 0.625, 0.0625, 0.625, 0.0625])
me_cube_029.materials.append(mat_gold)
me_cube_029.materials.append(mat_wood)
me_cube_029.update()
me_cube_030 = bpy.data.meshes.new('Cube.030')
me_cube_030.from_pydata([(-1.0, 0.0, -1.0), (-1.0, 0.0, 1.0), (-1.0, 2.0, -1.0), (-0.9, 2.0, 1.0), (1.0, 0.0, -1.0), (1.0, 0.0, 1.0), (1.0, 2.0, -1.0), (0.9, 2.0, 1.0), (1.0, 1.9, 1.0), (1.0, 1.9, -1.0), (-1.0, 1.9, 1.0), (-1.0, 1.9, -1.0), (-1.0, 0.0, -0.8), (1.0, 0.0, -0.8), (1.0, 1.9, -0.8), (-1.0, 1.9, -0.8), (1.1, 2.0, -0.8), (1.1, 2.0, -1.0), (1.1, 1.9, -1.0), (1.1, 0.0, -0.8), (1.1, 0.0, -1.0), (1.1, 2.0, 1.0), (1.1, 1.9, 1.0), (1.1, 1.9, -0.8), (-1.1, 2.0, -1.0), (-1.1, 2.0, -0.8), (-1.1, 2.0, 1.0), (-1.1, 1.9, 1.0), (-1.1, 0.0, -1.0), (-1.1, 1.9, -1.0), (-1.1, 1.9, -0.8), (-1.1, 0.0, -0.8), (0.9, 2.0, -1.0), (0.9, 0.0, -1.0), (0.9, 1.9, -1.0), (0.9, 2.0, -0.8), (-0.9, 2.0, -1.0), (-0.9, 1.9, -1.0), (-0.9, 0.0, -1.0), (-0.9, 2.0, -0.8), (-1.0, 2.1, -0.8), (-1.0, 2.1, -1.0), (-0.9, 2.1, -1.0), (1.0, 2.1, -0.8), (1.0, 2.1, -1.0), (-1.1, 2.1, 1.0), (1.1, 2.1, 1.0), (-1.1, 2.1, -0.8), (-1.0, 2.1, 1.0), (1.0, 2.1, 1.0), (0.9, 2.1, -0.8), (-1.1, 2.1, -1.0), (1.1, 2.1, -0.8), (1.1, 2.1, -1.0), (-0.9, 2.1, 1.0), (0.9, 2.1, 1.0), (0.9, 2.1, -1.0), (-0.9, 2.1, -0.8), (-1.0, 0.0, 0.8), (1.0, 0.0, 0.8), (1.0, 1.9, 0.8), (-1.0, 1.9, 0.8), (1.1, 2.0, 0.8), (1.1, 1.9, 0.8), (-1.1, 1.9, 0.8), (-1.1, 2.0, 0.8), (-0.9, 2.0, 0.8), (0.9, 2.0, 0.8), (-1.0, 2.1, 0.8), (1.0, 2.1, 0.8), (1.1, 2.1, 0.8), (-1.1, 2.1, 0.8), (-0.9, 2.1, 0.8), (0.9, 2.1, 0.8), (-1.03, 0.0, 0.8), (-1.03, 0.0, 1.0), (1.03, 1.87, 1.0), (1.03, 0.0, 1.0), (-1.03, 1.87, 1.0), (-1.13, 2.13, 1.0), (-1.13, 2.0, 1.0), (1.13, 2.0, 1.0), (1.13, 1.87, 1.0), (-1.13, 1.87, 1.0), (0.87, 2.13, 1.0), (0.87, 2.03, 1.0), (1.13, 2.13, 1.0), (-0.87, 2.03, 1.0), (-0.87, 2.13, 1.0), (1.0, 2.13, 1.0), (-1.0, 2.13, 1.0), (1.03, 1.87, 0.8), (-1.03, 1.87, 0.8), (1.13, 2.0, 0.8), (1.13, 1.87, 0.8), (-1.13, 1.87, 0.8), (-1.13, 2.0, 0.8), (-0.87, 2.03, 0.8), (0.87, 2.03, 0.8), (-1.0, 2.13, 0.8), (1.0, 2.13, 0.8), (1.13, 2.13, 0.8), (-1.13, 2.13, 0.8), (-0.87, 2.13, 0.8), (0.87, 2.13, 0.8), (-0.9, 0.0, -0.9), (0.9, 0.0, -0.9), (0.9, 1.9, -0.9), (-0.9, 1.9, -0.9), (-0.9, 0.0, 1.0), (0.9, 0.0, 1.0), (0.9, 1.9, 1.0), (-0.9, 1.9, 1.0), (1.0, 0.2, 1.0), (1.0, 0.2, 0.8), (1.03, 0.2, 1.0), (1.03, 0.2, 0.8), (1.0, 0.2, 0.6), (1.0, 0.0, 0.6), (1.03, 0.2, 0.6), (1.03, 0.0, 0.6), (1.03, 0.0, 0.88), (1.03, 0.2, 0.88), (1.03, 0.0, 0.67), (1.03, 0.2, 0.67), (1.03, 0.03, 0.88), (1.03, 0.03, 0.67), (1.23, 0.0, 0.8), (1.03, 0.03, 0.81), (1.03, 0.03, 0.74), (1.23, 0.03, 0.81), (1.23, 0.03, 0.74), (1.19, 0.03, 0.67), (1.12, 0.03, 0.67), (1.12, 0.03, 0.88), (1.19, 0.03, 0.88), (1.12, 0.03, 0.765), (1.145, 0.03, 0.74), (1.12, 0.03, 0.715), (1.095, 0.03, 0.74), (1.127, 0.03, 0.7473), (1.165, 0.03, 0.74), (1.19, 0.03, 0.765), (1.215, 0.03, 0.74), (1.19, 0.03, 0.715), (1.183, 0.03, 0.7473), (1.145, 0.03, 0.81), (1.12, 0.03, 0.785), (1.095, 0.03, 0.81), (1.12, 0.03, 0.835), (1.127, 0.03, 0.8027), (1.19, 0.03, 0.785), (1.165, 0.03, 0.81), (1.19, 0.03, 0.835), (1.215, 0.03, 0.81), (1.183, 0.03, 0.8027), (1.145, 1.676e-08, 0.74), (1.12, 1.676e-08, 0.765), (1.127, 1.676e-08, 0.7473), (1.19, 1.676e-08, 0.765), (1.165, 1.676e-08, 0.74), (1.183, 1.676e-08, 0.7473), (1.12, 1.676e-08, 0.785), (1.145, 1.676e-08, 0.81), (1.127, 1.676e-08, 0.8027), (1.165, 1.676e-08, 0.81), (1.19, 1.676e-08, 0.785), (1.183, 1.676e-08, 0.8027), (1.23, 0.0, 0.84), (1.19, 0.0, 0.88), (1.218, 0.0, 0.8683), (1.19, 0.03, 0.88), (1.23, 0.03, 0.84), (1.218, 0.03, 0.8683), (1.19, 0.0, 0.67), (1.23, 0.0, 0.71), (1.218, 0.0, 0.6817), (1.23, 0.03, 0.71), (1.19, 0.03, 0.67), (1.218, 0.03, 0.6817), (-1.03, 1.2, 1.0), (-1.03, 0.9, 1.0), (-1.03, 0.15, 1.0), (-1.03, 0.0, 0.9), (-1.03, 1.2, 0.9), (-1.03, 0.9, 0.9), (-1.03, 0.15, 0.9), (-1.04, 1.2, 0.99), (-1.04, 0.9, 0.99), (-1.04, 0.15, 0.99), (-1.04, -1.208e-06, 0.99), (-1.04, 0.9, 0.9), (-1.04, 1.2, 0.9), (-1.04, -1.208e-06, 0.9), (-1.04, 0.15, 0.9)], [], [(113, 5, 77, 115), (34, 9, 4, 33), (11, 0, 28, 29), (32, 36, 42, 56), (32, 6, 9, 34), (66, 72, 103, 97), (54, 3, 87, 88), (12, 15, 30, 31), (4, 9, 18, 20), (6, 32, 56, 44), (65, 64, 95, 96), (17, 16, 23, 18), (18, 23, 19, 20), (14, 13, 19, 23), (60, 14, 23, 63), (9, 6, 17, 18), (29, 30, 25, 24), (66, 39, 57, 72), (28, 31, 30, 29), (46, 21, 81, 86), (2, 11, 29, 24), (73, 67, 98, 104), (16, 17, 53, 52), (36, 2, 41, 42), (2, 24, 51, 41), (36, 32, 34, 37), (21, 22, 82, 81), (62, 16, 52, 70), (11, 37, 38, 0), (2, 36, 37, 11), (68, 40, 47, 71), (26, 45, 79, 80), (44, 43, 52, 53), (40, 41, 51, 47), (67, 66, 97, 98), (50, 43, 44, 56, 42, 41, 40, 57), (1, 10, 78, 75), (39, 35, 50, 57), (24, 25, 47, 51), (17, 6, 44, 53), (25, 65, 71, 47), (40, 68, 72, 57), (43, 69, 70, 52), (50, 73, 69, 43), (62, 70, 101, 93), (68, 71, 102, 99), (39, 66, 67, 35), (35, 67, 73, 50), (30, 64, 65, 25), (7, 55, 84, 85), (69, 73, 104, 100), (16, 62, 63, 23), (15, 61, 64, 30), (12, 58, 61, 15), (14, 60, 114, 59, 13), (122, 115, 77, 121, 125), (74, 75, 78, 92), (92, 78, 83, 95), (93, 81, 82, 94), (95, 83, 80, 96), (98, 85, 84, 104), (97, 87, 85, 98), (104, 84, 89, 100), (100, 89, 86, 101), (99, 90, 88, 103), (96, 80, 79, 102), (90, 99, 102, 79), (81, 93, 101, 86), (87, 97, 103, 88), (76, 91, 94, 82), (45, 48, 90, 79), (60, 63, 94, 91), (63, 62, 93, 94), (27, 26, 80, 83), (48, 54, 88, 90), (64, 61, 92, 95), (55, 49, 89, 84), (22, 8, 76, 82), (61, 58, 74, 92), (71, 65, 96, 102), (114, 60, 91, 116), (49, 46, 86, 89), (72, 68, 99, 103), (3, 7, 85, 87), (70, 69, 100, 101), (10, 27, 83, 78), (108, 105, 106, 107), (38, 37, 108, 105), (34, 33, 106, 107), (37, 34, 107, 108), (105, 108, 112, 109), (108, 107, 111, 112), (107, 106, 110, 111), (5, 113, 8, 111, 110), (3, 112, 111, 7), (1, 109, 112, 10), (26, 27, 10, 112, 3, 54, 48, 45), (22, 21, 46, 49, 55, 7, 111, 8), (59, 114, 117, 118), (91, 76, 115, 122, 116), (8, 113, 115, 76), (118, 117, 119, 120), (124, 126, 123, 120, 119), (114, 116, 124, 119, 117), (116, 122, 125, 128, 129, 126, 124), (132, 144, 143, 131, 177, 179, 178), (154, 153, 135, 171, 173, 172, 130), (125, 121, 169, 171, 135, 134), (128, 125, 134, 149, 148), (151, 142, 159, 166), (136, 147, 162, 157), (126, 129, 139, 138, 133), (133, 138, 137, 141, 144, 132), (141, 137, 156, 160), (146, 152, 165, 163), (123, 126, 133, 132, 178, 174), (143, 142, 151, 154, 130, 131), (146, 149, 134, 135, 153, 152), (136, 140, 137, 138, 139), (141, 145, 142, 143, 144), (146, 150, 147, 148, 149), (151, 155, 152, 153, 154), (156, 137, 140, 158), (158, 140, 136, 157), (146, 163, 164, 150), (150, 164, 162, 147), (159, 142, 145, 161), (161, 145, 141, 160), (165, 152, 155, 167), (167, 155, 151, 166), (129, 128, 148, 147, 136, 139), (174, 178, 179, 176), (176, 179, 177, 175), (171, 169, 170, 173), (173, 170, 168, 172), (127, 175, 177, 131, 130, 172, 168), (185, 181, 188, 191), (180, 184, 192, 187), (182, 186, 194, 189), (189, 194, 193, 190), (187, 192, 191, 188), (184, 185, 191, 192), (186, 183, 193, 194)])
me_cube_030.polygons.foreach_set('material_index', [0, 0, 0, 0, 0, 0, 0, 0, 0, 0, 0, 0, 0, 0, 0, 0, 0, 0, 0, 0, 0, 0, 0, 0, 0, 0, 0, 0, 0, 0, 0, 0, 0, 0, 0, 0, 0, 0, 0, 0, 0, 0, 0, 0, 0, 0, 1, 0, 0, 0, 0, 0, 0, 1, 1, 0, 0, 0, 0, 0, 0, 0, 0, 0, 0, 0, 0, 0, 0, 0, 0, 0, 0, 0, 0, 0, 0, 0, 0, 0, 0, 0, 0, 0, 0, 0, 1, 0, 0, 0, 1, 0, 1, 0, 0, 0, 0, 0, 0, 0, 0, 0, 0, 0, 0, 0, 0, 0, 0, 0, 0, 0, 0, 0, 0, 0, 0, 0, 0, 0, 0, 0, 0, 0, 0, 0, 0, 0, 0, 0, 0, 0, 0, 0, 0, 0, 0, 0, 0, 0, 0, 0, 0])
_uv = me_cube_030.uv_layers.new(name='UVMap')
_uv.uv.foreach_set('vector', [0.0, 0.0, 0.0, 0.0, 0.0, 0.0, 0.0, 0.0, 0.3625, 0.625, 0.375, 0.625, 0.375, 0.75, 0.3625, 0.75, 0.125, 0.625, 0.125, 0.75, 0.125, 0.75, 0.125, 0.625, 0.3625, 0.5, 0.1725, 0.5, 0.1725, 0.5, 0.3625, 0.5, 0.3625, 0.5, 0.375, 0.5, 0.375, 0.625, 0.3625, 0.625, 0.5125, 0.2975, 0.5125, 0.2975, 0.5125, 0.2975, 0.5125, 0.2975, 0.625, 0.2657, 0.625, 0.2657, 0.625, 0.2657, 0.625, 0.2657, 0.4, 0.0, 0.4, 0.125, 0.4, 0.125, 0.4, 0.0, 0.375, 0.75, 0.375, 0.625, 0.375, 0.625, 0.375, 0.75, 0.375, 0.5, 0.3625, 0.5, 0.3625, 0.5, 0.375, 0.5, 0.5125, 0.25, 0.5125, 0.125, 0.5125, 0.125, 0.5125, 0.25, 0.375, 0.5, 0.4, 0.5, 0.4, 0.625, 0.375, 0.625, 0.375, 0.625, 0.4, 0.625, 0.4, 0.75, 0.375, 0.75, 0.4, 0.625, 0.4, 0.75, 0.4, 0.75, 0.4, 0.625, 0.5125, 0.625, 0.4, 0.625, 0.4, 0.625, 0.5125, 0.625, 0.375, 0.625, 0.375, 0.5, 0.375, 0.5, 0.375, 0.625, 0.375, 0.125, 0.4, 0.125, 0.4, 0.25, 0.375, 0.25, 0.5125, 0.2975, 0.4, 0.2975, 0.4, 0.2975, 0.5125, 0.2975, 0.375, 0.0, 0.4, 0.0, 0.4, 0.125, 0.375, 0.125, 0.625, 0.5, 0.625, 0.5, 0.625, 0.5, 0.625, 0.5, 0.125, 0.5, 0.125, 0.625, 0.125, 0.625, 0.125, 0.5, 0.5125, 0.4875, 0.5125, 0.4875, 0.5125, 0.4875, 0.5125, 0.4875, 0.4, 0.5, 0.375, 0.5, 0.375, 0.5, 0.4, 0.5, 0.1725, 0.5, 0.125, 0.5, 0.125, 0.5, 0.1725, 0.5, 0.125, 0.5, 0.125, 0.5, 0.125, 0.5, 0.125, 0.5, 0.1725, 0.5, 0.3625, 0.5, 0.3625, 0.625, 0.1725, 0.625, 0.625, 0.5, 0.625, 0.625, 0.625, 0.625, 0.625, 0.5, 0.5125, 0.5, 0.4, 0.5, 0.4, 0.5, 0.5125, 0.5, 0.125, 0.625, 0.1725, 0.625, 0.1725, 0.75, 0.125, 0.75, 0.125, 0.5, 0.1725, 0.5, 0.1725, 0.625, 0.125, 0.625, 0.5125, 0.25, 0.4, 0.25, 0.4, 0.25, 0.5125, 0.25, 0.625, 0.25, 0.625, 0.25, 0.625, 0.25, 0.625, 0.25, 0.375, 0.5, 0.4, 0.5, 0.4, 0.5, 0.375, 0.5, 0.4, 0.25, 0.375, 0.25, 0.375, 0.25, 0.4, 0.25, 0.5125, 0.4875, 0.5125, 0.2975, 0.5125, 0.2975, 0.5125, 0.4875, 0.4, 0.4875, 0.4, 0.5, 0.375, 0.5, 0.375, 0.4875, 0.375, 0.2975, 0.375, 0.25, 0.4, 0.25, 0.4, 0.2975, 0.0, 0.0, 0.0, 0.0, 0.0, 0.0, 0.0, 0.0, 0.4, 0.2975, 0.4, 0.4875, 0.4, 0.4875, 0.4, 0.2975, 0.375, 0.25, 0.4, 0.25, 0.4, 0.25, 0.375, 0.25, 0.375, 0.5, 0.375, 0.5, 0.375, 0.5, 0.375, 0.5, 0.4, 0.25, 0.5125, 0.25, 0.5125, 0.25, 0.4, 0.25, 0.4, 0.25, 0.5125, 0.25, 0.5125, 0.2975, 0.4, 0.2975, 0.4, 0.5, 0.5125, 0.5, 0.5125, 0.5, 0.4, 0.5, 0.4, 0.4875, 0.5125, 0.4875, 0.5125, 0.5, 0.4, 0.5, 0.5125, 0.5, 0.5125, 0.5, 0.5125, 0.5, 0.5125, 0.5, 0.5125, 0.25, 0.5125, 0.25, 0.5125, 0.25, 0.5125, 0.25, 0.4, 0.2975, 0.5125, 0.2975, 0.5125, 0.4875, 0.4, 0.4875, 0.4, 0.4875, 0.5125, 0.4875, 0.5125, 0.4875, 0.4, 0.4875, 0.4, 0.125, 0.5125, 0.125, 0.5125, 0.25, 0.4, 0.25, 0.625, 0.4734, 0.625, 0.4734, 0.625, 0.4734, 0.625, 0.4734, 0.5125, 0.5, 0.5125, 0.4875, 0.5125, 0.4875, 0.5125, 0.5, 0.4, 0.5, 0.5125, 0.5, 0.5125, 0.625, 0.4, 0.625, 0.4, 0.125, 0.5125, 0.125, 0.5125, 0.125, 0.4, 0.125, 0.4, 0.0, 0.5125, 0.0, 0.5125, 0.125, 0.4, 0.125, 0.4, 0.625, 0.5125, 0.625, 0.5125, 0.6875, 0.5125, 0.75, 0.4, 0.75, 0.5688, 0.6875, 0.625, 0.6875, 0.625, 0.75, 0.5688, 0.75, 0.5688, 0.7188, 0.5125, 0.0, 0.625, 0.0, 0.625, 0.125, 0.5125, 0.125, 0.5125, 0.125, 0.625, 0.125, 0.625, 0.125, 0.5125, 0.125, 0.5125, 0.5, 0.625, 0.5, 0.625, 0.625, 0.5125, 0.625, 0.5125, 0.125, 0.625, 0.125, 0.625, 0.25, 0.5125, 0.25, 0.5125, 0.4875, 0.625, 0.4875, 0.625, 0.4875, 0.5125, 0.4875, 0.5125, 0.2975, 0.625, 0.2975, 0.625, 0.4875, 0.5125, 0.4875, 0.5125, 0.4875, 0.625, 0.4875, 0.625, 0.5, 0.5125, 0.5, 0.5125, 0.5, 0.625, 0.5, 0.625, 0.5, 0.5125, 0.5, 0.5125, 0.25, 0.625, 0.25, 0.625, 0.2975, 0.5125, 0.2975, 0.5125, 0.25, 0.625, 0.25, 0.625, 0.25, 0.5125, 0.25, 0.625, 0.25, 0.5125, 0.25, 0.5125, 0.25, 0.625, 0.25, 0.625, 0.5, 0.5125, 0.5, 0.5125, 0.5, 0.625, 0.5, 0.625, 0.2975, 0.5125, 0.2975, 0.5125, 0.2975, 0.625, 0.2975, 0.625, 0.625, 0.5125, 0.625, 0.5125, 0.625, 0.625, 0.625, 0.625, 0.25, 0.625, 0.25, 0.625, 0.25, 0.625, 0.25, 0.5125, 0.625, 0.5125, 0.625, 0.5125, 0.625, 0.5125, 0.625, 0.5125, 0.625, 0.5125, 0.5, 0.5125, 0.5, 0.5125, 0.625, 0.625, 0.125, 0.625, 0.25, 0.625, 0.25, 0.625, 0.125, 0.625, 0.25, 0.625, 0.2657, 0.625, 0.2657, 0.625, 0.25, 0.5125, 0.125, 0.5125, 0.125, 0.5125, 0.125, 0.5125, 0.125, 0.625, 0.4843, 0.625, 0.5, 0.625, 0.5, 0.625, 0.4843, 0.625, 0.625, 0.625, 0.625, 0.625, 0.625, 0.625, 0.625, 0.5125, 0.125, 0.5125, 0.0, 0.5125, 0.0, 0.5125, 0.125, 0.5125, 0.25, 0.5125, 0.25, 0.5125, 0.25, 0.5125, 0.25, 0.5125, 0.6875, 0.5125, 0.625, 0.5125, 0.625, 0.5125, 0.6875, 0.625, 0.5, 0.625, 0.5, 0.625, 0.5, 0.625, 0.5, 0.5125, 0.2975, 0.5125, 0.25, 0.5125, 0.25, 0.5125, 0.2975, 0.625, 0.2657, 0.625, 0.4734, 0.625, 0.4734, 0.625, 0.2657, 0.5125, 0.5, 0.5125, 0.5, 0.5125, 0.5, 0.5125, 0.5, 0.625, 0.125, 0.625, 0.125, 0.625, 0.125, 0.625, 0.125, 0.1725, 0.625, 0.1725, 0.75, 0.3625, 0.75, 0.3625, 0.625, 0.1725, 0.75, 0.1725, 0.625, 0.1725, 0.625, 0.1725, 0.75, 0.3625, 0.625, 0.3625, 0.75, 0.3625, 0.75, 0.3625, 0.625, 0.1725, 0.625, 0.3625, 0.625, 0.3625, 0.625, 0.1725, 0.625, 0.1725, 0.75, 0.1725, 0.625, 0.1725, 0.625, 0.1725, 0.75, 0.1725, 0.625, 0.3625, 0.625, 0.3625, 0.625, 0.1725, 0.625, 0.3625, 0.625, 0.3625, 0.75, 0.3625, 0.75, 0.3625, 0.625, 0.0, 0.0, 0.0, 0.0, 0.0, 0.0, 0.3625, 0.625, 0.3625, 0.75, 0.625, 0.2657, 0.1725, 0.625, 0.3625, 0.625, 0.625, 0.4734, 0.0, 0.0, 0.1725, 0.75, 0.1725, 0.625, 0.0, 0.0, 0.625, 0.25, 0.625, 0.125, 0.625, 0.125, 0.1725, 0.625, 0.625, 0.2657, 0.625, 0.2657, 0.625, 0.25, 0.625, 0.25, 0.625, 0.625, 0.625, 0.5, 0.625, 0.5, 0.625, 0.5, 0.625, 0.4734, 0.625, 0.4734, 0.3625, 0.625, 0.625, 0.625, 0.5125, 0.75, 0.5125, 0.6875, 0.5125, 0.6875, 0.5125, 0.75, 0.5125, 0.625, 0.625, 0.625, 0.625, 0.6875, 0.5688, 0.6875, 0.5125, 0.6875, 0.0, 0.0, 0.0, 0.0, 0.0, 0.0, 0.0, 0.0, 0.5125, 0.75, 0.5125, 0.6875, 0.5125, 0.6875, 0.5125, 0.75, 0.5125, 0.6875, 0.5125, 0.7188, 0.5125, 0.75, 0.5125, 0.75, 0.5125, 0.6875, 0.5125, 0.6875, 0.5125, 0.6875, 0.5125, 0.6875, 0.5125, 0.6875, 0.5125, 0.6875, 0.5125, 0.6875, 0.5688, 0.6875, 0.5125, 0.7188, 0.5125, 0.7188, 0.5125, 0.7188, 0.5125, 0.7188, 0.5125, 0.6875, 0.5125, 0.7188, 0.5165, 0.7188, 0.5148, 0.7188, 0.5125, 0.7188, 0.5125, 0.7188, 0.5128, 0.7188, 0.5125, 0.7188, 0.5172, 0.7188, 0.5272, 0.7188, 0.5312, 0.7188, 0.5312, 0.7188, 0.5177, 0.7187, 0.5125, 0.7188, 0.5125, 0.7188, 0.5688, 0.7188, 0.5688, 0.75, 0.5688, 0.75, 0.5688, 0.7188, 0.5688, 0.7188, 0.5688, 0.7188, 0.55, 0.7188, 0.5688, 0.7188, 0.55, 0.7188, 0.542, 0.7188, 0.541, 0.7188, 0.5228, 0.7188, 0.521, 0.7188, 0.521, 0.7188, 0.5228, 0.7188, 0.5295, 0.7188, 0.533, 0.7188, 0.533, 0.7188, 0.5295, 0.7188, 0.5125, 0.7188, 0.5312, 0.7188, 0.5267, 0.7188, 0.5205, 0.7188, 0.5125, 0.7188, 0.5125, 0.7188, 0.5205, 0.7188, 0.5228, 0.7188, 0.521, 0.7188, 0.5165, 0.7188, 0.5125, 0.7188, 0.521, 0.7188, 0.5228, 0.7188, 0.5228, 0.7188, 0.521, 0.7188, 0.533, 0.7188, 0.5295, 0.7188, 0.5295, 0.7188, 0.533, 0.7188, 0.5125, 0.75, 0.5125, 0.7188, 0.5125, 0.7188, 0.5125, 0.7188, 0.5125, 0.7188, 0.5125, 0.75, 0.5148, 0.7188, 0.521, 0.7188, 0.5228, 0.7188, 0.5172, 0.7188, 0.5125, 0.7188, 0.5125, 0.7188, 0.533, 0.7188, 0.542, 0.7188, 0.55, 0.7188, 0.5312, 0.7188, 0.5272, 0.7188, 0.5295, 0.7188, 0.5295, 0.7188, 0.5263, 0.7188, 0.525, 0.7188, 0.5205, 0.7188, 0.5267, 0.7188, 0.521, 0.7188, 0.5194, 0.7188, 0.5187, 0.7188, 0.5148, 0.7188, 0.5165, 0.7188, 0.533, 0.7188, 0.5362, 0.7188, 0.5375, 0.7188, 0.541, 0.7188, 0.542, 0.7188, 0.5228, 0.7188, 0.5243, 0.7188, 0.525, 0.7188, 0.5272, 0.7188, 0.5172, 0.7188, 0.5228, 0.7188, 0.5228, 0.7188, 0.525, 0.7188, 0.525, 0.7188, 0.525, 0.7188, 0.525, 0.7188, 0.5295, 0.7188, 0.5295, 0.7188, 0.533, 0.7188, 0.533, 0.7188, 0.5375, 0.7188, 0.5375, 0.7188, 0.5375, 0.7188, 0.5375, 0.7188, 0.533, 0.7188, 0.533, 0.7188, 0.521, 0.7188, 0.521, 0.7188, 0.5187, 0.7188, 0.5187, 0.7188, 0.5187, 0.7188, 0.5187, 0.7188, 0.521, 0.7188, 0.521, 0.7188, 0.5295, 0.7188, 0.5295, 0.7188, 0.525, 0.7188, 0.525, 0.7188, 0.525, 0.7188, 0.525, 0.7188, 0.5228, 0.7188, 0.5228, 0.7188, 0.5312, 0.7188, 0.55, 0.7188, 0.541, 0.7188, 0.533, 0.7188, 0.5295, 0.7188, 0.5267, 0.7188, 0.5125, 0.75, 0.5125, 0.7188, 0.5125, 0.7188, 0.5125, 0.75, 0.5125, 0.75, 0.5125, 0.7188, 0.5232, 0.7188, 0.5125, 0.75, 0.5688, 0.7188, 0.5688, 0.75, 0.5688, 0.75, 0.5688, 0.7188, 0.5688, 0.7188, 0.5688, 0.75, 0.5406, 0.75, 0.558, 0.7188, 0.5125, 0.75, 0.5125, 0.75, 0.5232, 0.7188, 0.5312, 0.7188, 0.55, 0.7188, 0.558, 0.7188, 0.5406, 0.75, 0.0, 0.0, 0.0, 0.0, 0.0, 0.0, 0.0, 0.0, 0.0, 0.0, 0.0, 0.0, 0.0, 0.0, 0.0, 0.0, 0.0, 0.0, 0.0, 0.0, 0.0, 0.0, 0.0, 0.0, 0.625, 0.03125, 0.625, 0.03125, 0.625, 0.0, 0.625, 0.0, 0.625, 0.09375, 0.625, 0.09375, 0.625, 0.0625, 0.625, 0.0625, 0.0, 0.0, 0.0, 0.0, 0.0, 0.0, 0.0, 0.0, 0.0, 0.0, 0.0, 0.0, 0.0, 0.0, 0.0, 0.0])
me_cube_030.materials.append(mat_gold)
me_cube_030.materials.append(mat_wood)
me_cube_030.update()

# ---- objects
ob_cube_014 = bpy.data.objects.new('Cube.014', me_cube_023)
ob_cube_002 = bpy.data.objects.new('Cube.002', me_cube_028)
ob_cube_003 = bpy.data.objects.new('Cube.003', me_cube_029)
ob_cube_004 = bpy.data.objects.new('Cube.004', me_cube_030)

# ---- transforms, parenting, visibility, modifiers, constraints
ob_cube_014.parent = ob_cube_004
ob_cube_014.matrix_parent_inverse = Matrix(((1.0, -0.0, 0.0, -0.0), (-0.0, 1.0, -0.0, 0.0), (0.0, -0.0, 1.0, -1.0), (-0.0, 0.0, -0.0, 1.0)))
ob_cube_014.location = (0.2715, 0.0, 2.334)
ob_cube_014.rotation_euler = (-0.0, -2.844, -0.0)
ob_cube_014.scale = (0.81, 0.81, 0.81)
ob_cube_002.parent = ob_cube_003
ob_cube_002.matrix_parent_inverse = Matrix(((1.0, -0.0, 0.0, 1.03), (-0.0, 1.0, -0.0, 0.0), (0.0, 0.0, 1.0, -2.0), (-0.0, 0.0, -0.0, 1.0)))
ob_cube_002.location = (1.11, 0.0, 1.99)
_m = ob_cube_002.modifiers.new('Mirror', 'MIRROR')
_m.use_axis = (False, True, False)
ob_cube_003.parent = ob_cube_004
ob_cube_003.matrix_parent_inverse = Matrix(((1.0, -0.0, 0.0, -0.0), (-0.0, 1.0, -0.0, 0.0), (0.0, -0.0, 1.0, -1.0), (-0.0, 0.0, -0.0, 1.0)))
ob_cube_003.location = (-1.03, 0.0, 2.0)
_m = ob_cube_003.modifiers.new('Mirror', 'MIRROR')
_m.use_axis = (False, True, False)
ob_cube_004.location = (0.0, 0.0, 1.0)
_m = ob_cube_004.modifiers.new('Mirror', 'MIRROR')
_m.use_axis = (False, True, False)

# ---- collection membership
scene.collection.objects.link(ob_cube_014)
scene.collection.objects.link(ob_cube_002)
scene.collection.objects.link(ob_cube_003)
scene.collection.objects.link(ob_cube_004)

# ---- scene / render settings (as saved in the file)
scene.frame_start = 1; scene.frame_end = 86; scene.frame_set(1)
scene.render.engine = 'BLENDER_EEVEE_NEXT'
bpy.context.view_layer.update()

# ---- added for rendering (the .blend has no active camera and no usable light): camera, sun
cam_auto = bpy.data.cameras.new('AutoCamera')
cam_auto.lens = 50.0
cam_auto.sensor_width = 36.0
cam_auto.clip_end = 1000.0
ob_auto_camera = bpy.data.objects.new('AutoCamera', cam_auto)
scene.collection.objects.link(ob_auto_camera)
ob_auto_camera.location = (5.43981, -6.46778, 5.91015)
ob_auto_camera.rotation_euler = (1.09748, -7.21219e-08, 0.694738)
scene.camera = ob_auto_camera
light_auto_sun = bpy.data.lights.new('AutoSun', 'SUN')
light_auto_sun.energy = 3.0
light_auto_sun.angle = 0.0523599
ob_auto_sun = bpy.data.objects.new('AutoSun', light_auto_sun)
scene.collection.objects.link(ob_auto_sun)
ob_auto_sun.rotation_euler = (0.872665, 0.174533, 0.523599)
bpy.context.view_layer.update()
